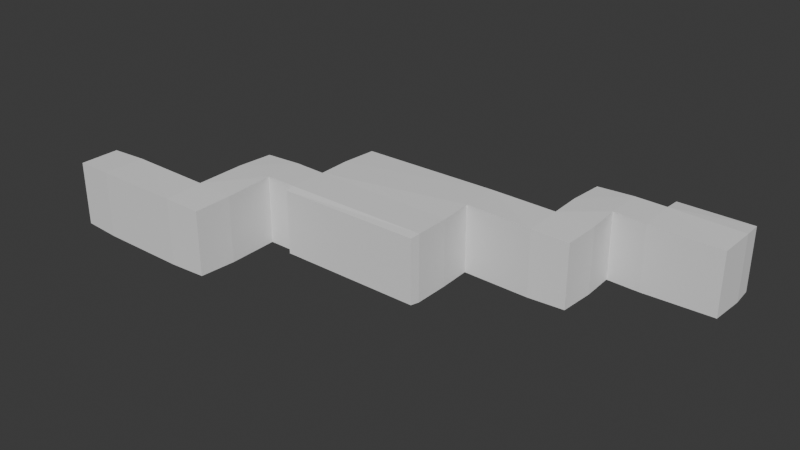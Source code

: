 # Source: c1_m4.blend  (saved by Blender 4.1.24; exported with 4.5.12 LTS)
import bpy
from mathutils import Matrix  # noqa: F401  (used for matrix-valued properties, if any)

bpy.ops.wm.read_factory_settings(use_empty=True)
scene = bpy.context.scene
scene.name = 'Scene'

# ---- collections
col_collection = bpy.data.collections.new('Collection'); scene.collection.children.link(col_collection)

# ---- node groups
ng_flipfaces = bpy.data.node_groups.new('FlipFaces', 'GeometryNodeTree')
_s = ng_flipfaces.interface.new_socket(name='Geometry', in_out='OUTPUT', socket_type='NodeSocketGeometry')
_s = ng_flipfaces.interface.new_socket(name='Geometry', in_out='INPUT', socket_type='NodeSocketGeometry')
ng_flipfaces.is_modifier = True
_N = ng_flipfaces.nodes; _L = ng_flipfaces.links
n0 = _N.new('NodeGroupInput'); n0.name = 'Group Input'; n0.location = (-340, 0)
n1 = _N.new('NodeGroupOutput'); n1.name = 'Group Output'; n1.location = (200, 0)
n2 = _N.new('GeometryNodeFlipFaces'); n2.name = 'Flip Faces'; n2.location = (-40, -20)
_L.new(n0.outputs[0], n2.inputs[0])
_L.new(n2.outputs[0], n1.inputs[0])
n1.is_active_output = True
ng_geometry_nodes_001 = bpy.data.node_groups.new('Geometry Nodes.001', 'GeometryNodeTree')
_s = ng_geometry_nodes_001.interface.new_socket(name='Geometry', in_out='OUTPUT', socket_type='NodeSocketGeometry')
_s = ng_geometry_nodes_001.interface.new_socket(name='Geometry', in_out='INPUT', socket_type='NodeSocketGeometry')
ng_geometry_nodes_001.is_modifier = True
_N = ng_geometry_nodes_001.nodes; _L = ng_geometry_nodes_001.links
n0 = _N.new('NodeGroupInput'); n0.name = 'Group Input'; n0.location = (-340, 0)
n1 = _N.new('NodeGroupOutput'); n1.name = 'Group Output'; n1.location = (200, 0)
n2 = _N.new('GeometryNodeGroup'); n2.name = 'Group'; n2.location = (-70, -10)
n2.node_tree = ng_flipfaces
_L.new(n2.outputs[0], n1.inputs[0])
_L.new(n0.outputs[0], n2.inputs[0])
n1.is_active_output = True
ng_geometry_nodes = bpy.data.node_groups.new('Geometry Nodes', 'GeometryNodeTree')
_s = ng_geometry_nodes.interface.new_socket(name='Geometry', in_out='OUTPUT', socket_type='NodeSocketGeometry')
_s = ng_geometry_nodes.interface.new_socket(name='Geometry', in_out='INPUT', socket_type='NodeSocketGeometry')
_s = ng_geometry_nodes.interface.new_socket(name='Object', in_out='INPUT', socket_type='NodeSocketObject')
_s = ng_geometry_nodes.interface.new_socket(name='Value', in_out='INPUT', socket_type='NodeSocketFloat')
_s.default_value = 0.5
_s.min_value = -1e+04
_s.max_value = 1e+04
ng_geometry_nodes.is_modifier = True
_N = ng_geometry_nodes.nodes; _L = ng_geometry_nodes.links
n0 = _N.new('NodeGroupInput'); n0.name = 'Group Input'; n0.location = (-340, 0)
n1 = _N.new('NodeGroupOutput'); n1.name = 'Group Output'; n1.location = (440, 0)
n2 = _N.new('GeometryNodeObjectInfo'); n2.name = 'Object Info'; n2.location = (-140, 0)
n3 = _N.new('GeometryNodeExtrudeMesh'); n3.name = 'Extrude Mesh'; n3.location = (40, -120)
n3.inputs[3].default_value = -2.0
n3.inputs[4].default_value = False
n4 = _N.new('GeometryNodeJoinGeometry'); n4.name = 'Join Geometry'; n4.location = (280, 0)
_L.new(n4.outputs[0], n1.inputs[0])
_L.new(n3.outputs[0], n4.inputs[0])
_L.new(n0.outputs[1], n2.inputs[0])
_L.new(n2.outputs[4], n3.inputs[0])
_L.new(n2.outputs[4], n4.inputs[0])
n1.is_active_output = True

# ---- world
world_world = bpy.data.worlds.new('World'); scene.world = world_world
world_world.use_nodes = True; world_world.node_tree.nodes.clear()
_N = world_world.node_tree.nodes; _L = world_world.node_tree.links
n0 = _N.new('ShaderNodeOutputWorld'); n0.name = 'World Output'; n0.location = (300, 300)
n1 = _N.new('ShaderNodeBackground'); n1.name = 'Background'; n1.location = (10, 300)
n1.inputs[0].default_value = (0.05088, 0.05088, 0.05088, 1.0)
_L.new(n1.outputs[0], n0.inputs[0])
n0.is_active_output = True
world_world.color = (0.05088, 0.05088, 0.05088)
world_world.use_sun_shadow = False
world_world.sun_shadow_jitter_overblur = 0.0

# ---- meshes
me_cube_001 = bpy.data.meshes.new('Cube.001')
me_cube_001.from_pydata([(-5.0, -5.0, 0.0), (-5.0, -5.0, 17.0), (-5.0, 5.0, 0.0), (-5.0, 5.0, 17.0), (5.0, -5.0, 0.0), (5.0, -5.0, 17.0), (5.0, 5.0, 0.0), (5.0, 5.0, 17.0), (30.0, 5.0, 17.0), (30.0, 5.0, 0.0), (30.0, -5.0, 0.0), (30.0, -5.0, 17.0), (40.0, 5.0, 17.0), (40.0, 5.0, 0.0), (40.0, -5.0, 0.0), (40.0, -5.0, 17.0), (30.0, 20.0, 17.0), (30.0, 20.0, 0.0), (40.0, 20.0, 17.0), (40.0, 20.0, 0.0), (30.0, 30.0, 17.0), (30.0, 30.0, 0.0), (40.0, 30.0, 17.0), (40.0, 30.0, 0.0), (50.0, 20.0, 17.0), (50.0, 20.0, 0.0), (50.0, 30.0, 17.0), (50.0, 30.0, 0.0), (90.0, 20.0, 17.0), (90.0, 20.0, 0.0), (90.0, 30.0, 17.0), (90.0, 30.0, 0.0), (50.0, 40.0, 17.0), (50.0, 40.0, 0.0), (90.0, 40.0, 17.0), (90.0, 40.0, 0.0), (50.0, 50.0, 17.0), (50.0, 50.0, 0.0), (90.0, 50.0, 17.0), (90.0, 50.0, 0.0), (110.0, 40.0, 17.0), (110.0, 40.0, 0.0), (110.0, 50.0, 17.0), (110.0, 50.0, 0.0), (120.0, 40.0, 17.0), (120.0, 40.0, 0.0), (120.0, 50.0, 17.0), (120.0, 50.0, 0.0), (110.0, 60.0, 17.0), (110.0, 60.0, 0.0), (120.0, 60.0, 17.0), (120.0, 60.0, 0.0), (110.0, 70.0, 17.0), (110.0, 70.0, 0.0), (120.0, 70.0, 17.0), (120.0, 70.0, 0.0), (130.0, 60.0, 17.0), (130.0, 60.0, 0.0), (130.0, 70.0, 17.0), (130.0, 70.0, 0.0), (150.0, 60.0, 17.0), (150.0, 60.0, 0.0), (150.0, 70.0, 17.0), (150.0, 70.0, 0.0), (130.0, 75.0, 17.0), (130.0, 75.0, 0.0), (150.0, 75.0, 17.0), (150.0, 75.0, 0.0), (50.0, 18.0, 17.0), (50.0, 18.0, 0.0), (90.0, 18.0, 17.0), (90.0, 18.0, 0.0)], [], [(0, 1, 3, 2), (2, 3, 7, 6), (5, 4, 10, 11), (4, 5, 1, 0), (2, 6, 4, 0), (7, 3, 1, 5), (10, 9, 13, 14), (4, 6, 9, 10), (7, 5, 11, 8), (6, 7, 8, 9), (13, 12, 15, 14), (8, 11, 15, 12), (12, 13, 19, 18), (11, 10, 14, 15), (16, 18, 22, 20), (8, 12, 18, 16), (9, 8, 16, 17), (13, 9, 17, 19), (21, 20, 22, 23), (19, 23, 27, 25), (19, 17, 21, 23), (17, 16, 20, 21), (25, 27, 31, 29), (18, 19, 25, 24), (22, 18, 24, 26), (23, 22, 26, 27), (28, 29, 31, 30), (30, 31, 35, 34), (26, 24, 28, 30), (29, 28, 70, 71), (35, 33, 37, 39), (26, 30, 34, 32), (27, 26, 32, 33), (31, 27, 33, 35), (37, 36, 38, 39), (33, 32, 36, 37), (32, 34, 38, 36), (38, 34, 40, 42), (42, 40, 44, 46), (35, 39, 43, 41), (39, 38, 42, 43), (34, 35, 41, 40), (44, 45, 47, 46), (47, 43, 49, 51), (41, 43, 47, 45), (40, 41, 45, 44), (51, 49, 53, 55), (43, 42, 48, 49), (42, 46, 50, 48), (46, 47, 51, 50), (53, 52, 54, 55), (55, 54, 58, 59), (48, 50, 54, 52), (49, 48, 52, 53), (57, 59, 63, 61), (54, 50, 56, 58), (50, 51, 57, 56), (51, 55, 59, 57), (60, 61, 63, 62), (56, 57, 61, 60), (58, 56, 60, 62), (58, 62, 66, 64), (65, 64, 66, 67), (62, 63, 67, 66), (59, 58, 64, 65), (63, 59, 65, 67), (68, 69, 71, 70), (28, 24, 68, 70), (25, 29, 71, 69), (24, 25, 69, 68)])
_uv = me_cube_001.uv_layers.new(name='UVMap')
_uv.uv.foreach_set('vector', [0.375, 0.0, 0.625, 0.0, 0.625, 0.25, 0.375, 0.25, 0.375, 0.25, 0.625, 0.25, 0.625, 0.5, 0.375, 0.5, 0.625, 0.75, 0.375, 0.75, 0.375, 0.75, 0.625, 0.75, 0.375, 0.75, 0.625, 0.75, 0.625, 1.0, 0.375, 1.0, 0.125, 0.5, 0.375, 0.5, 0.375, 0.75, 0.125, 0.75, 0.625, 0.5, 0.875, 0.5, 0.875, 0.75, 0.625, 0.75, 0.375, 0.75, 0.375, 0.5, 0.375, 0.5, 0.375, 0.75, 0.375, 0.75, 0.375, 0.5, 0.375, 0.5, 0.375, 0.75, 0.625, 0.5, 0.625, 0.75, 0.625, 0.75, 0.625, 0.5, 0.375, 0.5, 0.625, 0.5, 0.625, 0.5, 0.375, 0.5, 0.375, 0.5, 0.625, 0.5, 0.625, 0.75, 0.375, 0.75, 0.625, 0.5, 0.625, 0.75, 0.625, 0.75, 0.625, 0.5, 0.625, 0.5, 0.375, 0.5, 0.375, 0.5, 0.625, 0.5, 0.625, 0.75, 0.375, 0.75, 0.375, 0.75, 0.625, 0.75, 0.625, 0.5, 0.625, 0.5, 0.625, 0.5, 0.625, 0.5, 0.625, 0.5, 0.625, 0.5, 0.625, 0.5, 0.625, 0.5, 0.375, 0.5, 0.625, 0.5, 0.625, 0.5, 0.375, 0.5, 0.375, 0.5, 0.375, 0.5, 0.375, 0.5, 0.375, 0.5, 0.375, 0.5, 0.625, 0.5, 0.625, 0.5, 0.375, 0.5, 0.375, 0.5, 0.375, 0.5, 0.375, 0.5, 0.375, 0.5, 0.375, 0.5, 0.375, 0.5, 0.375, 0.5, 0.375, 0.5, 0.375, 0.5, 0.625, 0.5, 0.625, 0.5, 0.375, 0.5, 0.375, 0.5, 0.375, 0.5, 0.375, 0.5, 0.375, 0.5, 0.625, 0.5, 0.375, 0.5, 0.375, 0.5, 0.625, 0.5, 0.625, 0.5, 0.625, 0.5, 0.625, 0.5, 0.625, 0.5, 0.375, 0.5, 0.625, 0.5, 0.625, 0.5, 0.375, 0.5, 0.625, 0.5, 0.375, 0.5, 0.375, 0.5, 0.625, 0.5, 0.625, 0.5, 0.375, 0.5, 0.375, 0.5, 0.625, 0.5, 0.625, 0.5, 0.625, 0.5, 0.625, 0.5, 0.625, 0.5, 0.375, 0.5, 0.625, 0.5, 0.625, 0.5, 0.375, 0.5, 0.375, 0.5, 0.375, 0.5, 0.375, 0.5, 0.375, 0.5, 0.625, 0.5, 0.625, 0.5, 0.625, 0.5, 0.625, 0.5, 0.375, 0.5, 0.625, 0.5, 0.625, 0.5, 0.375, 0.5, 0.375, 0.5, 0.375, 0.5, 0.375, 0.5, 0.375, 0.5, 0.375, 0.5, 0.625, 0.5, 0.625, 0.5, 0.375, 0.5, 0.375, 0.5, 0.625, 0.5, 0.625, 0.5, 0.375, 0.5, 0.625, 0.5, 0.625, 0.5, 0.625, 0.5, 0.625, 0.5, 0.625, 0.5, 0.625, 0.5, 0.625, 0.5, 0.625, 0.5, 0.625, 0.5, 0.625, 0.5, 0.625, 0.5, 0.625, 0.5, 0.375, 0.5, 0.375, 0.5, 0.375, 0.5, 0.375, 0.5, 0.375, 0.5, 0.625, 0.5, 0.625, 0.5, 0.375, 0.5, 0.625, 0.5, 0.375, 0.5, 0.375, 0.5, 0.625, 0.5, 0.625, 0.5, 0.375, 0.5, 0.375, 0.5, 0.625, 0.5, 0.375, 0.5, 0.375, 0.5, 0.375, 0.5, 0.375, 0.5, 0.375, 0.5, 0.375, 0.5, 0.375, 0.5, 0.375, 0.5, 0.625, 0.5, 0.375, 0.5, 0.375, 0.5, 0.625, 0.5, 0.375, 0.5, 0.375, 0.5, 0.375, 0.5, 0.375, 0.5, 0.375, 0.5, 0.625, 0.5, 0.625, 0.5, 0.375, 0.5, 0.625, 0.5, 0.625, 0.5, 0.625, 0.5, 0.625, 0.5, 0.625, 0.5, 0.375, 0.5, 0.375, 0.5, 0.625, 0.5, 0.375, 0.5, 0.625, 0.5, 0.625, 0.5, 0.375, 0.5, 0.375, 0.5, 0.625, 0.5, 0.625, 0.5, 0.375, 0.5, 0.625, 0.5, 0.625, 0.5, 0.625, 0.5, 0.625, 0.5, 0.375, 0.5, 0.625, 0.5, 0.625, 0.5, 0.375, 0.5, 0.375, 0.5, 0.375, 0.5, 0.375, 0.5, 0.375, 0.5, 0.625, 0.5, 0.625, 0.5, 0.625, 0.5, 0.625, 0.5, 0.625, 0.5, 0.375, 0.5, 0.375, 0.5, 0.625, 0.5, 0.375, 0.5, 0.375, 0.5, 0.375, 0.5, 0.375, 0.5, 0.625, 0.5, 0.375, 0.5, 0.375, 0.5, 0.625, 0.5, 0.625, 0.5, 0.375, 0.5, 0.375, 0.5, 0.625, 0.5, 0.625, 0.5, 0.625, 0.5, 0.625, 0.5, 0.625, 0.5, 0.625, 0.5, 0.625, 0.5, 0.625, 0.5, 0.625, 0.5, 0.375, 0.5, 0.625, 0.5, 0.625, 0.5, 0.375, 0.5, 0.625, 0.5, 0.375, 0.5, 0.375, 0.5, 0.625, 0.5, 0.375, 0.5, 0.625, 0.5, 0.625, 0.5, 0.375, 0.5, 0.375, 0.5, 0.375, 0.5, 0.375, 0.5, 0.375, 0.5, 0.625, 0.5, 0.375, 0.5, 0.375, 0.5, 0.625, 0.5, 0.625, 0.5, 0.625, 0.5, 0.625, 0.5, 0.625, 0.5, 0.375, 0.5, 0.375, 0.5, 0.375, 0.5, 0.375, 0.5, 0.625, 0.5, 0.375, 0.5, 0.375, 0.5, 0.625, 0.5])
me_cube_001.update()
me_cube_002 = bpy.data.meshes.new('Cube.002')
me_cube_002.from_pydata([(-1.0, -1.0, -1.0), (-1.0, -1.0, 1.0), (-1.0, 1.0, -1.0), (-1.0, 1.0, 1.0), (1.0, -1.0, -1.0), (1.0, -1.0, 1.0), (1.0, 1.0, -1.0), (1.0, 1.0, 1.0)], [], [(0, 1, 3, 2), (2, 3, 7, 6), (6, 7, 5, 4), (4, 5, 1, 0), (2, 6, 4, 0), (7, 3, 1, 5)])
_uv = me_cube_002.uv_layers.new(name='UVMap')
_uv.uv.foreach_set('vector', [0.375, 0.0, 0.625, 0.0, 0.625, 0.25, 0.375, 0.25, 0.375, 0.25, 0.625, 0.25, 0.625, 0.5, 0.375, 0.5, 0.375, 0.5, 0.625, 0.5, 0.625, 0.75, 0.375, 0.75, 0.375, 0.75, 0.625, 0.75, 0.625, 1.0, 0.375, 1.0, 0.125, 0.5, 0.375, 0.5, 0.375, 0.75, 0.125, 0.75, 0.625, 0.5, 0.875, 0.5, 0.875, 0.75, 0.625, 0.75])
me_cube_002.update()

# ---- objects
ob_level = bpy.data.objects.new('Level', me_cube_001)
ob_collisions_colonly = bpy.data.objects.new('Collisions-colonly', me_cube_002)

# ---- transforms, parenting, visibility, modifiers, constraints
ob_level.location = (0.0, 0.0, 0.0)
_m = ob_level.modifiers.new('GeometryNodes', 'NODES')
_m.node_group = ng_geometry_nodes_001
ob_collisions_colonly.location = (0.0, 0.0, 0.0)
_m = ob_collisions_colonly.modifiers.new('GeometryNodes', 'NODES')
_m.node_group = ng_geometry_nodes
_gi = [s.identifier for s in ng_geometry_nodes.interface.items_tree if s.item_type == 'SOCKET' and s.in_out == 'INPUT']
_m[_gi[1]] = ob_level  # Object

# ---- collection membership
col_collection.objects.link(ob_level)
col_collection.objects.link(ob_collisions_colonly)

# ---- scene / render settings (as saved in the file)
scene.frame_start = 1; scene.frame_end = 250; scene.frame_set(78)
scene.render.engine = 'BLENDER_EEVEE_NEXT'
scene.cycles.sampling_pattern = 'TABULATED_SOBOL'
scene.eevee.ray_tracing_options.trace_max_roughness = 0.0
bpy.context.view_layer.update()

# ---- added for rendering (the .blend has no active camera and no usable light): camera, sun
cam_auto = bpy.data.cameras.new('AutoCamera')
cam_auto.lens = 50.0
cam_auto.sensor_width = 36.0
cam_auto.clip_end = 2886.02
ob_auto_camera = bpy.data.objects.new('AutoCamera', cam_auto)
scene.collection.objects.link(ob_auto_camera)
ob_auto_camera.location = (237.113, -162.502, 140.057)
ob_auto_camera.rotation_euler = (1.09748, -7.21219e-08, 0.694738)
scene.camera = ob_auto_camera
light_auto_sun = bpy.data.lights.new('AutoSun', 'SUN')
light_auto_sun.energy = 3.0
light_auto_sun.angle = 0.0523599
ob_auto_sun = bpy.data.objects.new('AutoSun', light_auto_sun)
scene.collection.objects.link(ob_auto_sun)
ob_auto_sun.rotation_euler = (0.872665, 0.174533, 0.523599)
bpy.context.view_layer.update()
